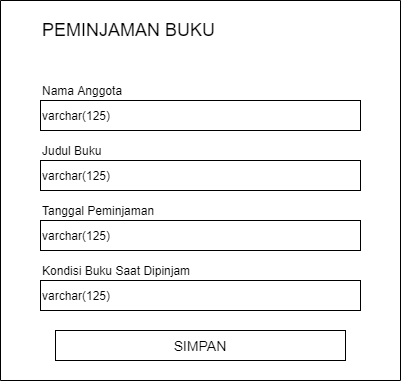

The diagram above was exported from draw.io. Its source (the exported page's mxGraphModel, read from the mxfile embedded in the PNG):
<mxGraphModel dx="768" dy="482" grid="1" gridSize="10" guides="1" tooltips="1" connect="1" arrows="1" fold="1" page="1" pageScale="1" pageWidth="827" pageHeight="1169" math="0" shadow="0">
  <root>
    <mxCell id="SIwxD6Ad8-6sOYWjfPfP-0" />
    <mxCell id="SIwxD6Ad8-6sOYWjfPfP-1" parent="SIwxD6Ad8-6sOYWjfPfP-0" />
    <mxCell id="SIwxD6Ad8-6sOYWjfPfP-2" value="varchar(125)" style="rounded=0;whiteSpace=wrap;html=1;align=left;" vertex="1" parent="SIwxD6Ad8-6sOYWjfPfP-1">
      <mxGeometry x="80" y="100" width="320" height="30" as="geometry" />
    </mxCell>
    <mxCell id="SIwxD6Ad8-6sOYWjfPfP-3" value="Nama Anggota" style="text;html=1;strokeColor=none;fillColor=none;align=left;verticalAlign=middle;whiteSpace=wrap;rounded=0;" vertex="1" parent="SIwxD6Ad8-6sOYWjfPfP-1">
      <mxGeometry x="80" y="80" width="190" height="20" as="geometry" />
    </mxCell>
    <mxCell id="SIwxD6Ad8-6sOYWjfPfP-4" value="varchar(125)" style="rounded=0;whiteSpace=wrap;html=1;align=left;" vertex="1" parent="SIwxD6Ad8-6sOYWjfPfP-1">
      <mxGeometry x="80" y="160" width="320" height="30" as="geometry" />
    </mxCell>
    <mxCell id="SIwxD6Ad8-6sOYWjfPfP-5" value="Judul Buku" style="text;html=1;strokeColor=none;fillColor=none;align=left;verticalAlign=middle;whiteSpace=wrap;rounded=0;" vertex="1" parent="SIwxD6Ad8-6sOYWjfPfP-1">
      <mxGeometry x="80" y="140" width="190" height="20" as="geometry" />
    </mxCell>
    <mxCell id="SIwxD6Ad8-6sOYWjfPfP-6" value="SIMPAN" style="rounded=0;whiteSpace=wrap;html=1;fontSize=14;" vertex="1" parent="SIwxD6Ad8-6sOYWjfPfP-1">
      <mxGeometry x="95" y="330" width="290" height="30" as="geometry" />
    </mxCell>
    <mxCell id="SIwxD6Ad8-6sOYWjfPfP-7" value="" style="endArrow=none;html=1;fontSize=14;" edge="1" parent="SIwxD6Ad8-6sOYWjfPfP-1">
      <mxGeometry width="50" height="50" relative="1" as="geometry">
        <mxPoint x="40" y="380" as="sourcePoint" />
        <mxPoint x="40" as="targetPoint" />
      </mxGeometry>
    </mxCell>
    <mxCell id="SIwxD6Ad8-6sOYWjfPfP-8" value="" style="endArrow=none;html=1;fontSize=14;" edge="1" parent="SIwxD6Ad8-6sOYWjfPfP-1">
      <mxGeometry width="50" height="50" relative="1" as="geometry">
        <mxPoint x="440" y="380" as="sourcePoint" />
        <mxPoint x="440" as="targetPoint" />
      </mxGeometry>
    </mxCell>
    <mxCell id="SIwxD6Ad8-6sOYWjfPfP-9" value="" style="endArrow=none;html=1;fontSize=14;" edge="1" parent="SIwxD6Ad8-6sOYWjfPfP-1">
      <mxGeometry width="50" height="50" relative="1" as="geometry">
        <mxPoint x="440" y="380" as="sourcePoint" />
        <mxPoint x="40" y="380" as="targetPoint" />
      </mxGeometry>
    </mxCell>
    <mxCell id="SIwxD6Ad8-6sOYWjfPfP-10" value="" style="endArrow=none;html=1;fontSize=14;" edge="1" parent="SIwxD6Ad8-6sOYWjfPfP-1">
      <mxGeometry width="50" height="50" relative="1" as="geometry">
        <mxPoint x="440" as="sourcePoint" />
        <mxPoint x="40" as="targetPoint" />
      </mxGeometry>
    </mxCell>
    <mxCell id="SIwxD6Ad8-6sOYWjfPfP-11" value="PEMINJAMAN BUKU" style="text;html=1;strokeColor=none;fillColor=none;align=left;verticalAlign=middle;whiteSpace=wrap;rounded=0;fontSize=18;" vertex="1" parent="SIwxD6Ad8-6sOYWjfPfP-1">
      <mxGeometry x="80" y="20" width="250" height="20" as="geometry" />
    </mxCell>
    <mxCell id="SIwxD6Ad8-6sOYWjfPfP-12" value="varchar(125)" style="rounded=0;whiteSpace=wrap;html=1;align=left;" vertex="1" parent="SIwxD6Ad8-6sOYWjfPfP-1">
      <mxGeometry x="80" y="220" width="320" height="30" as="geometry" />
    </mxCell>
    <mxCell id="SIwxD6Ad8-6sOYWjfPfP-13" value="Tanggal Peminjaman" style="text;html=1;strokeColor=none;fillColor=none;align=left;verticalAlign=middle;whiteSpace=wrap;rounded=0;" vertex="1" parent="SIwxD6Ad8-6sOYWjfPfP-1">
      <mxGeometry x="80" y="200" width="190" height="20" as="geometry" />
    </mxCell>
    <mxCell id="SIwxD6Ad8-6sOYWjfPfP-14" value="varchar(125)" style="rounded=0;whiteSpace=wrap;html=1;align=left;" vertex="1" parent="SIwxD6Ad8-6sOYWjfPfP-1">
      <mxGeometry x="80" y="280" width="320" height="30" as="geometry" />
    </mxCell>
    <mxCell id="SIwxD6Ad8-6sOYWjfPfP-15" value="Kondisi Buku Saat Dipinjam" style="text;html=1;strokeColor=none;fillColor=none;align=left;verticalAlign=middle;whiteSpace=wrap;rounded=0;" vertex="1" parent="SIwxD6Ad8-6sOYWjfPfP-1">
      <mxGeometry x="80" y="260" width="190" height="20" as="geometry" />
    </mxCell>
  </root>
</mxGraphModel>